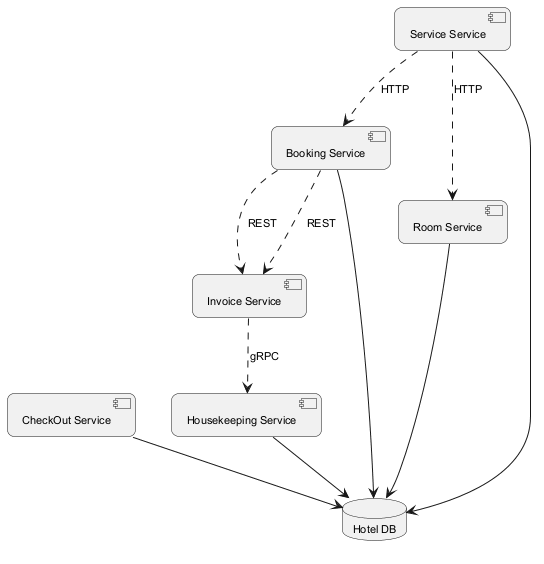

The diagram above was rendered by PlantUML. Its source (embedded in the PNG):
@startuml
skinparam backgroundColor #FFFFFF
skinparam roundCorner 15
skinparam defaultFontSize 11
component "CheckOut Service" as C_CheckOutService
component "Booking Service" as C_BookingService
component "Invoice Service" as C_InvoiceService
component "Room Service" as C_RoomService
component "Housekeeping Service" as C_HousekeepingService
component "Service Service" as C_ServiceService
database "Hotel DB" as DB_hotel
C_CheckOutService --> DB_hotel
C_BookingService --> DB_hotel
C_RoomService --> DB_hotel
C_HousekeepingService --> DB_hotel
C_ServiceService --> DB_hotel
C_ServiceService ..> C_BookingService : HTTP
C_BookingService ..> C_InvoiceService : REST
C_ServiceService ..> C_RoomService : HTTP
C_InvoiceService ..> C_HousekeepingService : gRPC
C_BookingService ..> C_InvoiceService : REST
@enduml